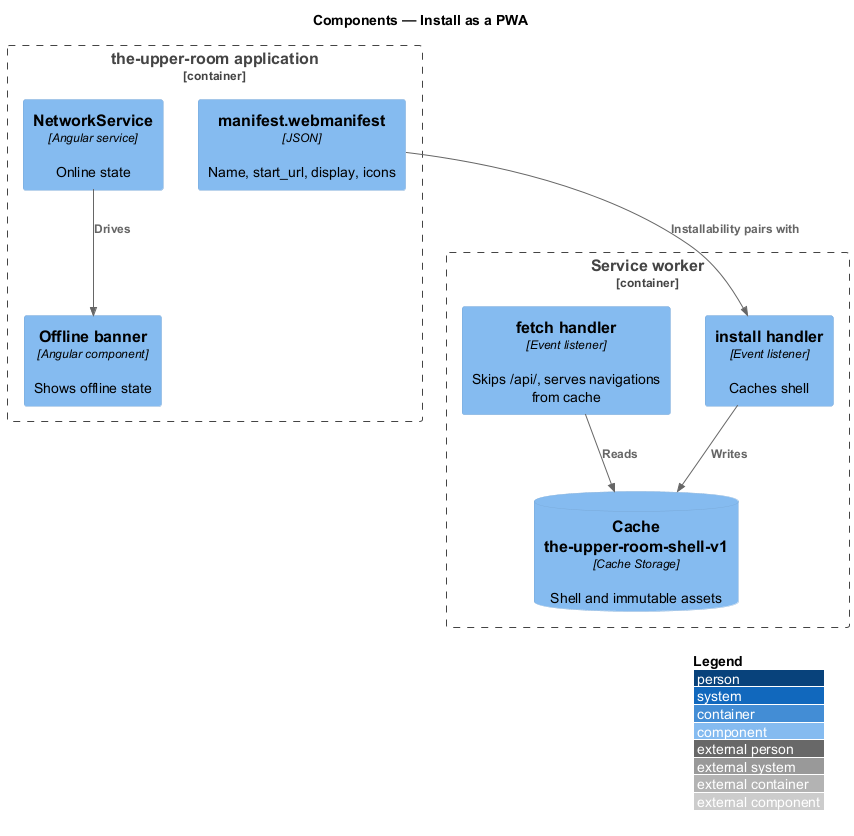

The diagram above was rendered by PlantUML. Its source (embedded in the PNG):
@startuml
!include <C4/C4_Component>
LAYOUT_WITH_LEGEND()
title Components — Install as a PWA

Container_Boundary(sw, "Service worker") {
  Component(inst, "install handler", "Event listener", "Caches shell")
  Component(fet, "fetch handler", "Event listener", "Skips /api/, serves navigations from cache")
  ComponentDb(cch, "Cache the-upper-room-shell-v1", "Cache Storage", "Shell and immutable assets")
}
Container_Boundary(spa, "the-upper-room application") {
  Component(man, "manifest.webmanifest", "JSON", "Name, start_url, display, icons")
  Component(net, "NetworkService", "Angular service", "Online state")
  Component(ob, "Offline banner", "Angular component", "Shows offline state")
}
Rel(inst, cch, "Writes")
Rel(fet, cch, "Reads")
Rel(net, ob, "Drives")
Rel(man, inst, "Installability pairs with")
@enduml